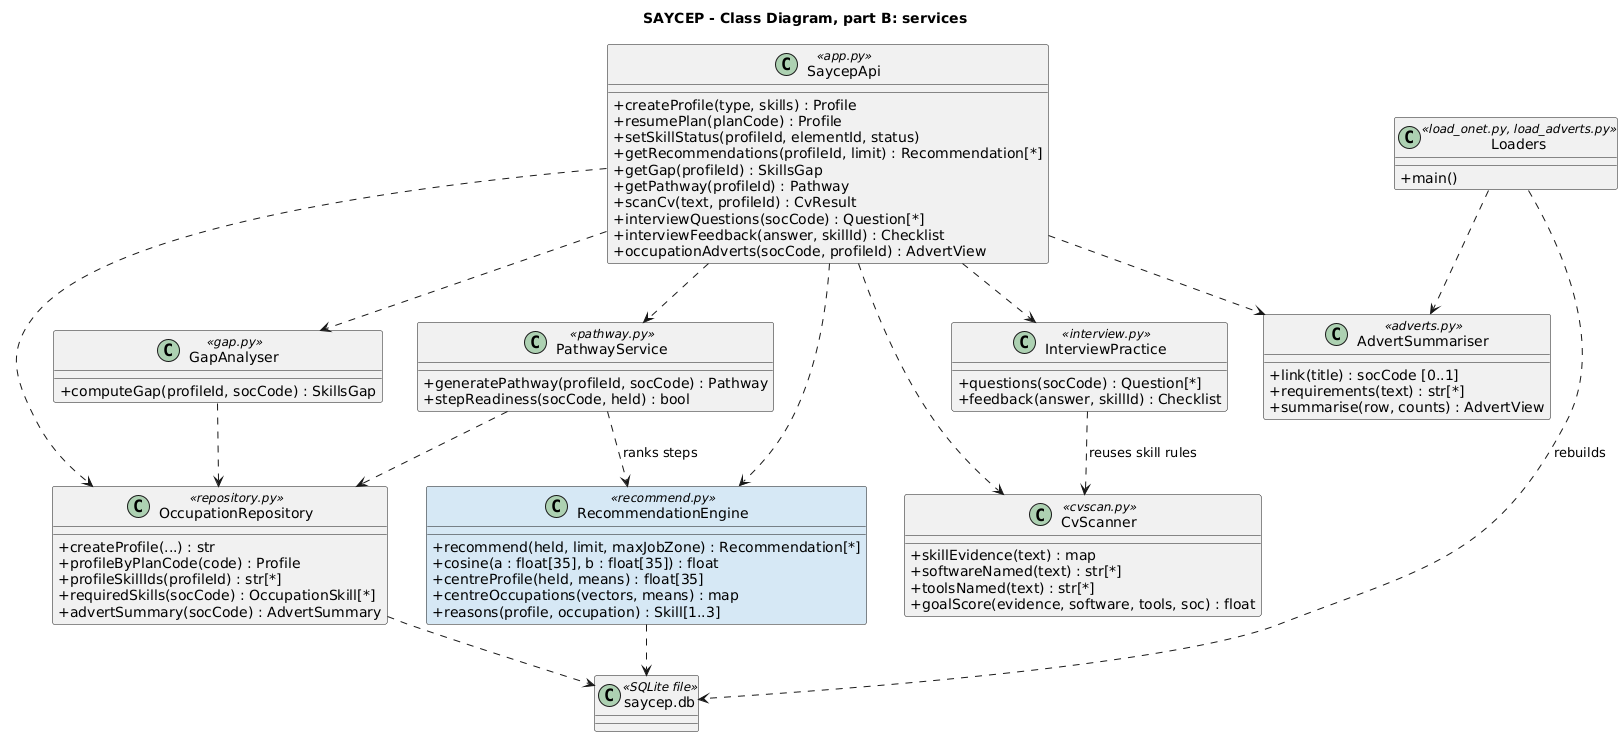

The diagram above was rendered by PlantUML. Its source (embedded in the PNG):
@startuml SAYCEP_A4_Class_Services
' Assignment 4 Q3.3, part B - the service classes and their main operations.
title SAYCEP - Class Diagram, part B: services
skinparam classAttributeIconSize 0
skinparam shadowing false
skinparam nodesep 35
skinparam ranksep 50

class SaycepApi <<app.py>> {
  + createProfile(type, skills) : Profile
  + resumePlan(planCode) : Profile
  + setSkillStatus(profileId, elementId, status)
  + getRecommendations(profileId, limit) : Recommendation[*]
  + getGap(profileId) : SkillsGap
  + getPathway(profileId) : Pathway
  + scanCv(text, profileId) : CvResult
  + interviewQuestions(socCode) : Question[*]
  + interviewFeedback(answer, skillId) : Checklist
  + occupationAdverts(socCode, profileId) : AdvertView
}
class RecommendationEngine <<recommend.py>> #D6E8F5 {
  + recommend(held, limit, maxJobZone) : Recommendation[*]
  + cosine(a : float[35], b : float[35]) : float
  + centreProfile(held, means) : float[35]
  + centreOccupations(vectors, means) : map
  + reasons(profile, occupation) : Skill[1..3]
}
class GapAnalyser <<gap.py>> {
  + computeGap(profileId, socCode) : SkillsGap
}
class PathwayService <<pathway.py>> {
  + generatePathway(profileId, socCode) : Pathway
  + stepReadiness(socCode, held) : bool
}
class CvScanner <<cvscan.py>> {
  + skillEvidence(text) : map
  + softwareNamed(text) : str[*]
  + toolsNamed(text) : str[*]
  + goalScore(evidence, software, tools, soc) : float
}
class InterviewPractice <<interview.py>> {
  + questions(socCode) : Question[*]
  + feedback(answer, skillId) : Checklist
}
class AdvertSummariser <<adverts.py>> {
  + link(title) : socCode [0..1]
  + requirements(text) : str[*]
  + summarise(row, counts) : AdvertView
}
class OccupationRepository <<repository.py>> {
  + createProfile(...) : str
  + profileByPlanCode(code) : Profile
  + profileSkillIds(profileId) : str[*]
  + requiredSkills(socCode) : OccupationSkill[*]
  + advertSummary(socCode) : AdvertSummary
}
class Loaders <<load_onet.py, load_adverts.py>> {
  + main()
}
class "saycep.db" as DB <<SQLite file>>

SaycepApi ..> RecommendationEngine
SaycepApi ..> GapAnalyser
SaycepApi ..> PathwayService
SaycepApi ..> CvScanner
SaycepApi ..> InterviewPractice
SaycepApi ..> AdvertSummariser
SaycepApi ..> OccupationRepository
PathwayService ..> RecommendationEngine : ranks steps
PathwayService ..> OccupationRepository
GapAnalyser ..> OccupationRepository
InterviewPractice ..> CvScanner : reuses skill rules
RecommendationEngine ..> DB
OccupationRepository ..> DB
Loaders ..> DB : rebuilds
Loaders ..> AdvertSummariser
@enduml